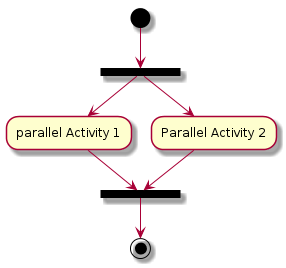

The diagram above was rendered by PlantUML. Its source (embedded in the PNG):
@startuml
(*) --> ===B1===
--> "parallel Activity 1"
--> ===B2===

===B1=== --> "Parallel Activity 2"
--> ===B2===

--> (*)
@enduml